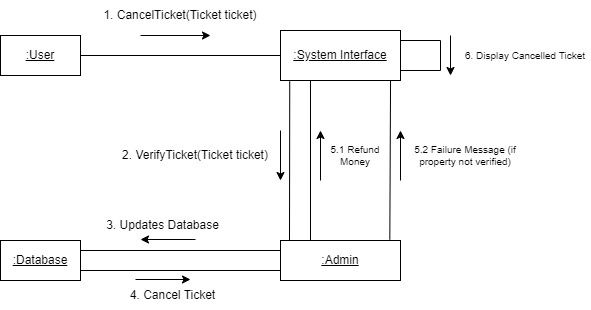

The diagram above was exported from draw.io. Its source (the exported page's mxGraphModel, read from the mxfile embedded in the PNG):
<mxGraphModel dx="873" dy="522" grid="1" gridSize="10" guides="1" tooltips="1" connect="1" arrows="1" fold="1" page="1" pageScale="1" pageWidth="850" pageHeight="1100" math="0" shadow="0">
  <root>
    <mxCell id="0" />
    <mxCell id="1" parent="0" />
    <mxCell id="Hb4gGMZAdrJ5TekJp9kF-2" value="&lt;u&gt;:User&lt;/u&gt;" style="rounded=0;whiteSpace=wrap;html=1;" vertex="1" parent="1">
      <mxGeometry x="130" y="115" width="80" height="40" as="geometry" />
    </mxCell>
    <mxCell id="Hb4gGMZAdrJ5TekJp9kF-4" value="&lt;u&gt;:System Interface&lt;/u&gt;" style="rounded=0;whiteSpace=wrap;html=1;" vertex="1" parent="1">
      <mxGeometry x="410" y="110" width="120" height="50" as="geometry" />
    </mxCell>
    <mxCell id="Hb4gGMZAdrJ5TekJp9kF-5" value="" style="endArrow=none;html=1;rounded=0;exitX=1;exitY=0.5;exitDx=0;exitDy=0;entryX=0;entryY=0.5;entryDx=0;entryDy=0;" edge="1" parent="1" source="Hb4gGMZAdrJ5TekJp9kF-2" target="Hb4gGMZAdrJ5TekJp9kF-4">
      <mxGeometry width="50" height="50" relative="1" as="geometry">
        <mxPoint x="450" y="200" as="sourcePoint" />
        <mxPoint x="500" y="150" as="targetPoint" />
      </mxGeometry>
    </mxCell>
    <mxCell id="Hb4gGMZAdrJ5TekJp9kF-6" value="&lt;u&gt;:Admin&lt;/u&gt;" style="rounded=0;whiteSpace=wrap;html=1;" vertex="1" parent="1">
      <mxGeometry x="410" y="320" width="120" height="40" as="geometry" />
    </mxCell>
    <mxCell id="Hb4gGMZAdrJ5TekJp9kF-7" value="&lt;u&gt;:Database&lt;/u&gt;" style="rounded=0;whiteSpace=wrap;html=1;" vertex="1" parent="1">
      <mxGeometry x="130" y="320" width="80" height="40" as="geometry" />
    </mxCell>
    <mxCell id="Hb4gGMZAdrJ5TekJp9kF-9" value="" style="endArrow=none;html=1;rounded=0;entryX=0.077;entryY=1.072;entryDx=0;entryDy=0;entryPerimeter=0;" edge="1" parent="1">
      <mxGeometry width="50" height="50" relative="1" as="geometry">
        <mxPoint x="419" y="320" as="sourcePoint" />
        <mxPoint x="419.24" y="160.88" as="targetPoint" />
      </mxGeometry>
    </mxCell>
    <mxCell id="Hb4gGMZAdrJ5TekJp9kF-10" value="" style="endArrow=none;html=1;rounded=0;entryX=0.25;entryY=1;entryDx=0;entryDy=0;exitX=0.25;exitY=0;exitDx=0;exitDy=0;" edge="1" parent="1" source="Hb4gGMZAdrJ5TekJp9kF-6" target="Hb4gGMZAdrJ5TekJp9kF-4">
      <mxGeometry width="50" height="50" relative="1" as="geometry">
        <mxPoint x="450" y="300" as="sourcePoint" />
        <mxPoint x="500" y="250" as="targetPoint" />
      </mxGeometry>
    </mxCell>
    <mxCell id="Hb4gGMZAdrJ5TekJp9kF-11" value="" style="endArrow=none;html=1;rounded=0;entryX=0.917;entryY=1;entryDx=0;entryDy=0;entryPerimeter=0;exitX=0.911;exitY=-0.018;exitDx=0;exitDy=0;exitPerimeter=0;" edge="1" parent="1" source="Hb4gGMZAdrJ5TekJp9kF-6" target="Hb4gGMZAdrJ5TekJp9kF-4">
      <mxGeometry width="50" height="50" relative="1" as="geometry">
        <mxPoint x="450" y="300" as="sourcePoint" />
        <mxPoint x="500" y="250" as="targetPoint" />
      </mxGeometry>
    </mxCell>
    <mxCell id="Hb4gGMZAdrJ5TekJp9kF-12" value="" style="endArrow=none;html=1;rounded=0;exitX=1;exitY=0.25;exitDx=0;exitDy=0;entryX=0;entryY=0.25;entryDx=0;entryDy=0;" edge="1" parent="1" source="Hb4gGMZAdrJ5TekJp9kF-7" target="Hb4gGMZAdrJ5TekJp9kF-6">
      <mxGeometry width="50" height="50" relative="1" as="geometry">
        <mxPoint x="450" y="300" as="sourcePoint" />
        <mxPoint x="500" y="250" as="targetPoint" />
      </mxGeometry>
    </mxCell>
    <mxCell id="Hb4gGMZAdrJ5TekJp9kF-13" value="" style="endArrow=none;html=1;rounded=0;exitX=1;exitY=0.75;exitDx=0;exitDy=0;entryX=0;entryY=0.75;entryDx=0;entryDy=0;" edge="1" parent="1" source="Hb4gGMZAdrJ5TekJp9kF-7" target="Hb4gGMZAdrJ5TekJp9kF-6">
      <mxGeometry width="50" height="50" relative="1" as="geometry">
        <mxPoint x="450" y="300" as="sourcePoint" />
        <mxPoint x="500" y="250" as="targetPoint" />
      </mxGeometry>
    </mxCell>
    <mxCell id="Hb4gGMZAdrJ5TekJp9kF-15" value="" style="endArrow=none;html=1;rounded=0;" edge="1" parent="1">
      <mxGeometry width="50" height="50" relative="1" as="geometry">
        <mxPoint x="570" y="150" as="sourcePoint" />
        <mxPoint x="570" y="120" as="targetPoint" />
      </mxGeometry>
    </mxCell>
    <mxCell id="Hb4gGMZAdrJ5TekJp9kF-16" value="" style="endArrow=none;html=1;rounded=0;" edge="1" parent="1">
      <mxGeometry width="50" height="50" relative="1" as="geometry">
        <mxPoint x="530" y="150" as="sourcePoint" />
        <mxPoint x="570" y="150" as="targetPoint" />
      </mxGeometry>
    </mxCell>
    <mxCell id="Hb4gGMZAdrJ5TekJp9kF-17" value="" style="endArrow=none;html=1;rounded=0;" edge="1" parent="1">
      <mxGeometry width="50" height="50" relative="1" as="geometry">
        <mxPoint x="530" y="120" as="sourcePoint" />
        <mxPoint x="570" y="120" as="targetPoint" />
      </mxGeometry>
    </mxCell>
    <mxCell id="Hb4gGMZAdrJ5TekJp9kF-19" value="" style="endArrow=classic;html=1;rounded=0;" edge="1" parent="1">
      <mxGeometry width="50" height="50" relative="1" as="geometry">
        <mxPoint x="270" y="115" as="sourcePoint" />
        <mxPoint x="340" y="115" as="targetPoint" />
      </mxGeometry>
    </mxCell>
    <mxCell id="Hb4gGMZAdrJ5TekJp9kF-20" value="1. CancelTicket(Ticket ticket)" style="text;strokeColor=none;align=center;fillColor=none;html=1;verticalAlign=middle;whiteSpace=wrap;rounded=0;" vertex="1" parent="1">
      <mxGeometry x="220" y="80" width="180" height="30" as="geometry" />
    </mxCell>
    <mxCell id="Hb4gGMZAdrJ5TekJp9kF-21" value="" style="endArrow=classic;html=1;rounded=0;" edge="1" parent="1">
      <mxGeometry width="50" height="50" relative="1" as="geometry">
        <mxPoint x="410" y="210" as="sourcePoint" />
        <mxPoint x="410" y="260" as="targetPoint" />
      </mxGeometry>
    </mxCell>
    <mxCell id="Hb4gGMZAdrJ5TekJp9kF-22" value="" style="endArrow=classic;html=1;rounded=0;" edge="1" parent="1">
      <mxGeometry width="50" height="50" relative="1" as="geometry">
        <mxPoint x="450" y="260" as="sourcePoint" />
        <mxPoint x="450" y="210" as="targetPoint" />
      </mxGeometry>
    </mxCell>
    <mxCell id="Hb4gGMZAdrJ5TekJp9kF-23" value="" style="endArrow=classic;html=1;rounded=0;" edge="1" parent="1">
      <mxGeometry width="50" height="50" relative="1" as="geometry">
        <mxPoint x="530" y="260" as="sourcePoint" />
        <mxPoint x="530" y="210" as="targetPoint" />
      </mxGeometry>
    </mxCell>
    <mxCell id="Hb4gGMZAdrJ5TekJp9kF-24" value="" style="endArrow=classic;html=1;rounded=0;" edge="1" parent="1">
      <mxGeometry width="50" height="50" relative="1" as="geometry">
        <mxPoint x="580" y="115" as="sourcePoint" />
        <mxPoint x="580" y="155" as="targetPoint" />
      </mxGeometry>
    </mxCell>
    <mxCell id="Hb4gGMZAdrJ5TekJp9kF-25" value="2. VerifyTicket(Ticket ticket)" style="text;strokeColor=none;align=center;fillColor=none;html=1;verticalAlign=middle;whiteSpace=wrap;rounded=0;" vertex="1" parent="1">
      <mxGeometry x="250" y="220" width="150" height="30" as="geometry" />
    </mxCell>
    <mxCell id="Hb4gGMZAdrJ5TekJp9kF-26" value="5.1 Refund Money" style="text;strokeColor=none;align=center;fillColor=none;html=1;verticalAlign=middle;whiteSpace=wrap;rounded=0;fontSize=10;" vertex="1" parent="1">
      <mxGeometry x="450" y="220" width="70" height="30" as="geometry" />
    </mxCell>
    <mxCell id="Hb4gGMZAdrJ5TekJp9kF-27" value="" style="endArrow=classic;html=1;rounded=0;" edge="1" parent="1">
      <mxGeometry width="50" height="50" relative="1" as="geometry">
        <mxPoint x="325" y="319" as="sourcePoint" />
        <mxPoint x="270" y="319" as="targetPoint" />
      </mxGeometry>
    </mxCell>
    <mxCell id="Hb4gGMZAdrJ5TekJp9kF-28" value="3. Updates Database" style="text;strokeColor=none;align=center;fillColor=none;html=1;verticalAlign=middle;whiteSpace=wrap;rounded=0;" vertex="1" parent="1">
      <mxGeometry x="230" y="290" width="125" height="30" as="geometry" />
    </mxCell>
    <mxCell id="Hb4gGMZAdrJ5TekJp9kF-30" value="" style="endArrow=classic;html=1;rounded=0;" edge="1" parent="1">
      <mxGeometry width="50" height="50" relative="1" as="geometry">
        <mxPoint x="265" y="359" as="sourcePoint" />
        <mxPoint x="320" y="359" as="targetPoint" />
      </mxGeometry>
    </mxCell>
    <mxCell id="Hb4gGMZAdrJ5TekJp9kF-31" value="4. Cancel Ticket" style="text;strokeColor=none;align=center;fillColor=none;html=1;verticalAlign=middle;whiteSpace=wrap;rounded=0;" vertex="1" parent="1">
      <mxGeometry x="240" y="360" width="125" height="30" as="geometry" />
    </mxCell>
    <mxCell id="Hb4gGMZAdrJ5TekJp9kF-32" value="5.2 Failure Message (if property not verified)" style="text;strokeColor=none;align=center;fillColor=none;html=1;verticalAlign=middle;whiteSpace=wrap;rounded=0;fontSize=10;" vertex="1" parent="1">
      <mxGeometry x="530" y="220" width="130" height="30" as="geometry" />
    </mxCell>
    <mxCell id="Hb4gGMZAdrJ5TekJp9kF-33" value="6. Display Cancelled Ticket" style="text;strokeColor=none;align=center;fillColor=none;html=1;verticalAlign=middle;whiteSpace=wrap;rounded=0;fontSize=10;" vertex="1" parent="1">
      <mxGeometry x="590" y="120" width="130" height="30" as="geometry" />
    </mxCell>
  </root>
</mxGraphModel>